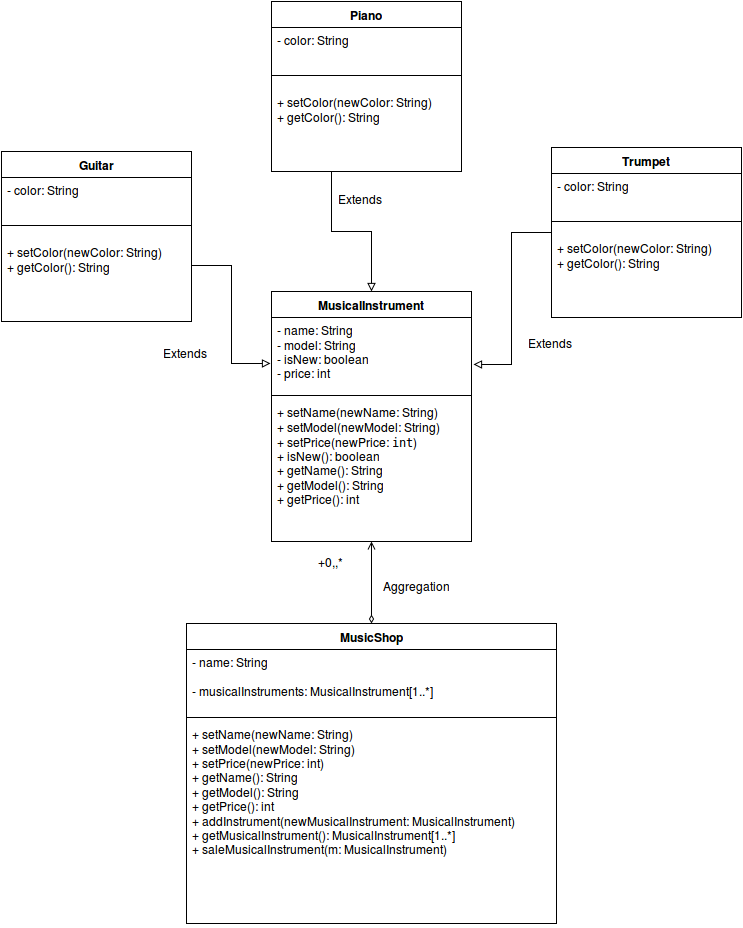

The diagram above was exported from draw.io. Its source (the exported page's mxGraphModel, read from the mxfile embedded in the PNG):
<mxGraphModel dx="802" dy="703" grid="1" gridSize="10" guides="1" tooltips="1" connect="1" arrows="1" fold="1" page="1" pageScale="1" pageWidth="826" pageHeight="1169" background="#ffffff" math="0" shadow="0">
  <root>
    <mxCell id="0" />
    <mxCell id="1" parent="0" />
    <mxCell id="9f5afe35dc50eb2-1" value="&lt;span id=&quot;result_box&quot; lang=&quot;en&quot;&gt;&lt;span&gt;MusicalInstrument&lt;/span&gt;&lt;/span&gt;" style="swimlane;html=1;fontStyle=1;align=center;verticalAlign=top;childLayout=stackLayout;horizontal=1;startSize=26;horizontalStack=0;resizeParent=1;resizeLast=0;collapsible=1;marginBottom=0;swimlaneFillColor=#ffffff;" vertex="1" parent="1">
      <mxGeometry x="320" y="368" width="200" height="250" as="geometry">
        <mxRectangle x="310" y="50" width="130" height="26" as="alternateBounds" />
      </mxGeometry>
    </mxCell>
    <mxCell id="9f5afe35dc50eb2-2" value="- name: String&lt;br&gt;- model: String&lt;br&gt;- isNew: boolean&lt;br&gt;- price: int&lt;br&gt;" style="text;html=1;strokeColor=none;fillColor=none;align=left;verticalAlign=top;spacingLeft=4;spacingRight=4;whiteSpace=wrap;overflow=hidden;rotatable=0;points=[[0,0.5],[1,0.5]];portConstraint=eastwest;" vertex="1" parent="9f5afe35dc50eb2-1">
      <mxGeometry y="26" width="200" height="74" as="geometry" />
    </mxCell>
    <mxCell id="9f5afe35dc50eb2-3" value="" style="line;html=1;strokeWidth=1;fillColor=none;align=left;verticalAlign=middle;spacingTop=-1;spacingLeft=3;spacingRight=3;rotatable=0;labelPosition=right;points=[];portConstraint=eastwest;" vertex="1" parent="9f5afe35dc50eb2-1">
      <mxGeometry y="100" width="200" height="8" as="geometry" />
    </mxCell>
    <mxCell id="9f5afe35dc50eb2-4" value="+ setName(newName: String)&lt;br&gt;+ setModel(newModel: String)&lt;br&gt;+ setPrice(newPrice: &lt;tt&gt;int&lt;/tt&gt;)&lt;br&gt;+ isNew(): boolean&lt;br&gt;+ getName(): String&lt;br&gt;+ getModel(): String&lt;br&gt;+ getPrice(): int&lt;br&gt;" style="text;html=1;strokeColor=none;fillColor=none;align=left;verticalAlign=top;spacingLeft=4;spacingRight=4;whiteSpace=wrap;overflow=hidden;rotatable=0;points=[[0,0.5],[1,0.5]];portConstraint=eastwest;" vertex="1" parent="9f5afe35dc50eb2-1">
      <mxGeometry y="108" width="200" height="132" as="geometry" />
    </mxCell>
    <mxCell id="9f5afe35dc50eb2-9" value="&lt;span id=&quot;result_box&quot; lang=&quot;en&quot;&gt;&lt;span&gt;Piano&lt;/span&gt;&lt;/span&gt;" style="swimlane;html=1;fontStyle=1;align=center;verticalAlign=top;childLayout=stackLayout;horizontal=1;startSize=26;horizontalStack=0;resizeParent=1;resizeLast=0;collapsible=1;marginBottom=0;swimlaneFillColor=#ffffff;" vertex="1" parent="1">
      <mxGeometry x="320" y="78" width="190" height="170" as="geometry">
        <mxRectangle x="310" y="50" width="130" height="26" as="alternateBounds" />
      </mxGeometry>
    </mxCell>
    <mxCell id="9f5afe35dc50eb2-10" value="- color: String&lt;br&gt;&lt;br&gt;&lt;br&gt;" style="text;html=1;strokeColor=none;fillColor=none;align=left;verticalAlign=top;spacingLeft=4;spacingRight=4;whiteSpace=wrap;overflow=hidden;rotatable=0;points=[[0,0.5],[1,0.5]];portConstraint=eastwest;" vertex="1" parent="9f5afe35dc50eb2-9">
      <mxGeometry y="26" width="190" height="34" as="geometry" />
    </mxCell>
    <mxCell id="9f5afe35dc50eb2-11" value="" style="line;html=1;strokeWidth=1;fillColor=none;align=left;verticalAlign=middle;spacingTop=-1;spacingLeft=3;spacingRight=3;rotatable=0;labelPosition=right;points=[];portConstraint=eastwest;" vertex="1" parent="9f5afe35dc50eb2-9">
      <mxGeometry y="60" width="190" height="28" as="geometry" />
    </mxCell>
    <mxCell id="9f5afe35dc50eb2-12" value="+ setColor(newColor: String)&lt;br&gt;+ getColor(): String&lt;br&gt;" style="text;html=1;strokeColor=none;fillColor=none;align=left;verticalAlign=top;spacingLeft=4;spacingRight=4;whiteSpace=wrap;overflow=hidden;rotatable=0;points=[[0,0.5],[1,0.5]];portConstraint=eastwest;" vertex="1" parent="9f5afe35dc50eb2-9">
      <mxGeometry y="88" width="190" height="52" as="geometry" />
    </mxCell>
    <mxCell id="9f5afe35dc50eb2-17" value="&lt;span id=&quot;result_box&quot; lang=&quot;en&quot;&gt;&lt;span&gt;MusicShop&lt;/span&gt;&lt;/span&gt;" style="swimlane;html=1;fontStyle=1;align=center;verticalAlign=top;childLayout=stackLayout;horizontal=1;startSize=26;horizontalStack=0;resizeParent=1;resizeLast=0;collapsible=1;marginBottom=0;swimlaneFillColor=#ffffff;" vertex="1" parent="1">
      <mxGeometry x="235" y="700" width="370" height="300" as="geometry">
        <mxRectangle x="310" y="50" width="130" height="26" as="alternateBounds" />
      </mxGeometry>
    </mxCell>
    <mxCell id="9f5afe35dc50eb2-18" value="- name: String&lt;br&gt;&lt;br&gt;- &lt;span id=&quot;result_box&quot; lang=&quot;en&quot;&gt;&lt;span&gt;musicalInstruments&lt;/span&gt;&lt;/span&gt;: &lt;span id=&quot;result_box&quot; lang=&quot;en&quot;&gt;&lt;span&gt;MusicalInstrument&lt;/span&gt;&lt;/span&gt;[1..*]&lt;br&gt;" style="text;html=1;strokeColor=none;fillColor=none;align=left;verticalAlign=top;spacingLeft=4;spacingRight=4;whiteSpace=wrap;overflow=hidden;rotatable=0;points=[[0,0.5],[1,0.5]];portConstraint=eastwest;" vertex="1" parent="9f5afe35dc50eb2-17">
      <mxGeometry y="26" width="370" height="64" as="geometry" />
    </mxCell>
    <mxCell id="9f5afe35dc50eb2-19" value="" style="line;html=1;strokeWidth=1;fillColor=none;align=left;verticalAlign=middle;spacingTop=-1;spacingLeft=3;spacingRight=3;rotatable=0;labelPosition=right;points=[];portConstraint=eastwest;" vertex="1" parent="9f5afe35dc50eb2-17">
      <mxGeometry y="90" width="370" height="8" as="geometry" />
    </mxCell>
    <mxCell id="9f5afe35dc50eb2-20" value="+ setName(newName: String)&lt;br&gt;+ setModel(newModel: String)&lt;br&gt;+ setPrice(newPrice: int)&lt;br&gt;+ getName(): String&lt;br&gt;+ getModel(): String&lt;br&gt;+ getPrice(): int&lt;br&gt;+ addInstrument(new&lt;span id=&quot;result_box&quot; lang=&quot;en&quot;&gt;&lt;span&gt;MusicalInstrument&lt;/span&gt;&lt;/span&gt;: &lt;span id=&quot;result_box&quot; lang=&quot;en&quot;&gt;&lt;span&gt;MusicalInstrument&lt;/span&gt;&lt;/span&gt;)&lt;br&gt;+ get&lt;span id=&quot;result_box&quot; lang=&quot;en&quot;&gt;&lt;span&gt;MusicalInstrument&lt;/span&gt;&lt;/span&gt;(): &lt;span id=&quot;result_box&quot; lang=&quot;en&quot;&gt;&lt;span&gt;MusicalInstrument&lt;/span&gt;&lt;/span&gt;[1..*]&lt;br&gt;+ sale&lt;span id=&quot;result_box&quot; lang=&quot;en&quot;&gt;&lt;span&gt;MusicalInstrument&lt;/span&gt;&lt;/span&gt;(m: &lt;span id=&quot;result_box&quot; lang=&quot;en&quot;&gt;&lt;span&gt;MusicalInstrument&lt;/span&gt;&lt;/span&gt;)&lt;br&gt;&lt;br&gt;" style="text;html=1;strokeColor=none;fillColor=none;align=left;verticalAlign=top;spacingLeft=4;spacingRight=4;whiteSpace=wrap;overflow=hidden;rotatable=0;points=[[0,0.5],[1,0.5]];portConstraint=eastwest;" vertex="1" parent="9f5afe35dc50eb2-17">
      <mxGeometry y="98" width="370" height="202" as="geometry" />
    </mxCell>
    <mxCell id="425b88600f19dc26-1" value="Guitar" style="swimlane;html=1;fontStyle=1;align=center;verticalAlign=top;childLayout=stackLayout;horizontal=1;startSize=26;horizontalStack=0;resizeParent=1;resizeLast=0;collapsible=1;marginBottom=0;swimlaneFillColor=#ffffff;" vertex="1" parent="1">
      <mxGeometry x="50" y="228" width="190" height="170" as="geometry">
        <mxRectangle x="310" y="50" width="130" height="26" as="alternateBounds" />
      </mxGeometry>
    </mxCell>
    <mxCell id="425b88600f19dc26-2" value="- color: String&lt;br&gt;&lt;br&gt;&lt;br&gt;" style="text;html=1;strokeColor=none;fillColor=none;align=left;verticalAlign=top;spacingLeft=4;spacingRight=4;whiteSpace=wrap;overflow=hidden;rotatable=0;points=[[0,0.5],[1,0.5]];portConstraint=eastwest;" vertex="1" parent="425b88600f19dc26-1">
      <mxGeometry y="26" width="190" height="34" as="geometry" />
    </mxCell>
    <mxCell id="425b88600f19dc26-3" value="" style="line;html=1;strokeWidth=1;fillColor=none;align=left;verticalAlign=middle;spacingTop=-1;spacingLeft=3;spacingRight=3;rotatable=0;labelPosition=right;points=[];portConstraint=eastwest;" vertex="1" parent="425b88600f19dc26-1">
      <mxGeometry y="60" width="190" height="28" as="geometry" />
    </mxCell>
    <mxCell id="425b88600f19dc26-4" value="+ setColor(newColor: String)&lt;br&gt;+ getColor(): String&lt;br&gt;" style="text;html=1;strokeColor=none;fillColor=none;align=left;verticalAlign=top;spacingLeft=4;spacingRight=4;whiteSpace=wrap;overflow=hidden;rotatable=0;points=[[0,0.5],[1,0.5]];portConstraint=eastwest;" vertex="1" parent="425b88600f19dc26-1">
      <mxGeometry y="88" width="190" height="52" as="geometry" />
    </mxCell>
    <mxCell id="425b88600f19dc26-5" value="Trumpet" style="swimlane;html=1;fontStyle=1;align=center;verticalAlign=top;childLayout=stackLayout;horizontal=1;startSize=26;horizontalStack=0;resizeParent=1;resizeLast=0;collapsible=1;marginBottom=0;swimlaneFillColor=#ffffff;" vertex="1" parent="1">
      <mxGeometry x="600" y="224" width="190" height="170" as="geometry">
        <mxRectangle x="310" y="50" width="130" height="26" as="alternateBounds" />
      </mxGeometry>
    </mxCell>
    <mxCell id="425b88600f19dc26-6" value="- color: String&lt;br&gt;&lt;br&gt;&lt;br&gt;" style="text;html=1;strokeColor=none;fillColor=none;align=left;verticalAlign=top;spacingLeft=4;spacingRight=4;whiteSpace=wrap;overflow=hidden;rotatable=0;points=[[0,0.5],[1,0.5]];portConstraint=eastwest;" vertex="1" parent="425b88600f19dc26-5">
      <mxGeometry y="26" width="190" height="34" as="geometry" />
    </mxCell>
    <mxCell id="425b88600f19dc26-7" value="" style="line;html=1;strokeWidth=1;fillColor=none;align=left;verticalAlign=middle;spacingTop=-1;spacingLeft=3;spacingRight=3;rotatable=0;labelPosition=right;points=[];portConstraint=eastwest;" vertex="1" parent="425b88600f19dc26-5">
      <mxGeometry y="60" width="190" height="28" as="geometry" />
    </mxCell>
    <mxCell id="425b88600f19dc26-8" value="+ setColor(newColor: String)&lt;br&gt;+ getColor(): String&lt;br&gt;" style="text;html=1;strokeColor=none;fillColor=none;align=left;verticalAlign=top;spacingLeft=4;spacingRight=4;whiteSpace=wrap;overflow=hidden;rotatable=0;points=[[0,0.5],[1,0.5]];portConstraint=eastwest;" vertex="1" parent="425b88600f19dc26-5">
      <mxGeometry y="88" width="190" height="52" as="geometry" />
    </mxCell>
    <mxCell id="425b88600f19dc26-9" style="edgeStyle=orthogonalEdgeStyle;rounded=0;html=1;entryX=0.5;entryY=0;startArrow=open;startFill=0;endArrow=diamondThin;endFill=0;jettySize=auto;orthogonalLoop=1;" edge="1" parent="1" source="9f5afe35dc50eb2-1" target="9f5afe35dc50eb2-17">
      <mxGeometry relative="1" as="geometry" />
    </mxCell>
    <mxCell id="425b88600f19dc26-10" style="edgeStyle=orthogonalEdgeStyle;rounded=0;html=1;entryX=0.5;entryY=0;startArrow=none;startFill=0;endArrow=block;endFill=0;jettySize=auto;orthogonalLoop=1;" edge="1" parent="1" source="9f5afe35dc50eb2-9" target="9f5afe35dc50eb2-1">
      <mxGeometry relative="1" as="geometry">
        <Array as="points">
          <mxPoint x="380" y="308" />
          <mxPoint x="420" y="308" />
        </Array>
      </mxGeometry>
    </mxCell>
    <mxCell id="425b88600f19dc26-11" style="edgeStyle=orthogonalEdgeStyle;rounded=0;html=1;entryX=1.01;entryY=0.635;entryPerimeter=0;startArrow=none;startFill=0;endArrow=block;endFill=0;jettySize=auto;orthogonalLoop=1;" edge="1" parent="1" source="425b88600f19dc26-5" target="9f5afe35dc50eb2-2">
      <mxGeometry relative="1" as="geometry" />
    </mxCell>
    <mxCell id="425b88600f19dc26-12" style="edgeStyle=orthogonalEdgeStyle;rounded=0;html=1;entryX=-0.005;entryY=0.622;entryPerimeter=0;startArrow=none;startFill=0;endArrow=block;endFill=0;jettySize=auto;orthogonalLoop=1;" edge="1" parent="1" source="425b88600f19dc26-4" target="9f5afe35dc50eb2-2">
      <mxGeometry relative="1" as="geometry" />
    </mxCell>
    <mxCell id="646a1f53a83ae2a7-1" value="Aggregation" style="text;html=1;" vertex="1" parent="1">
      <mxGeometry x="430" y="650" width="40" height="30" as="geometry" />
    </mxCell>
    <mxCell id="646a1f53a83ae2a7-2" value="Extends" style="text;html=1;resizable=0;points=[];autosize=1;align=left;verticalAlign=top;spacingTop=-4;" vertex="1" parent="1">
      <mxGeometry x="385" y="267" width="60" height="20" as="geometry" />
    </mxCell>
    <mxCell id="646a1f53a83ae2a7-3" value="Extends" style="text;html=1;resizable=0;points=[];autosize=1;align=left;verticalAlign=top;spacingTop=-4;" vertex="1" parent="1">
      <mxGeometry x="210" y="421" width="60" height="20" as="geometry" />
    </mxCell>
    <mxCell id="646a1f53a83ae2a7-4" value="Extends" style="text;html=1;resizable=0;points=[];autosize=1;align=left;verticalAlign=top;spacingTop=-4;" vertex="1" parent="1">
      <mxGeometry x="575" y="411" width="60" height="20" as="geometry" />
    </mxCell>
    <mxCell id="646a1f53a83ae2a7-6" value="+0,,*&lt;br&gt;" style="text;html=1;resizable=0;points=[];autosize=1;align=left;verticalAlign=top;spacingTop=-4;" vertex="1" parent="1">
      <mxGeometry x="365" y="630" width="40" height="20" as="geometry" />
    </mxCell>
  </root>
</mxGraphModel>